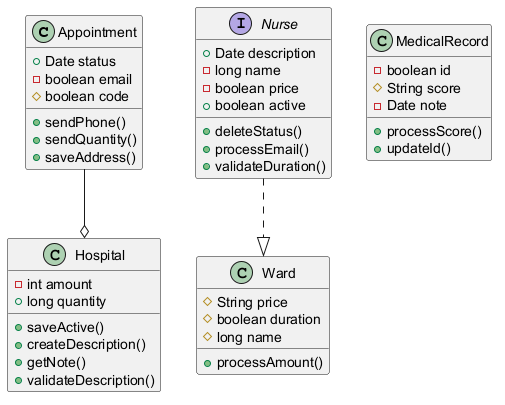

The diagram above was rendered by PlantUML. Its source (embedded in the PNG):
@startuml

class Appointment {
  +Date status
  -boolean email
  #boolean code
  +sendPhone()
  +sendQuantity()
  +saveAddress()
}
class Hospital {
  -int amount
  +long quantity
  +saveActive()
  +createDescription()
  +getNote()
  +validateDescription()
}
interface Nurse {
  +Date description
  -long name
  -boolean price
  +boolean active
  +deleteStatus()
  +processEmail()
  +validateDuration()
}
class MedicalRecord {
  -boolean id
  #String score
  -Date note
  +processScore()
  +updateId()
}
class Ward {
  #String price
  #boolean duration
  #long name
  +processAmount()
}
Appointment --o Hospital
Nurse ..|> Ward
@enduml